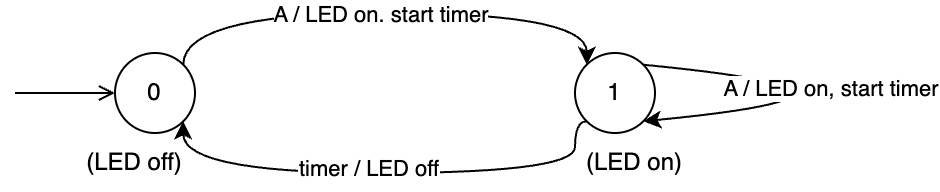

The diagram above was exported from draw.io. Its source (the exported page's mxGraphModel, read from the mxfile embedded in the PNG):
<mxGraphModel dx="954" dy="610" grid="1" gridSize="10" guides="1" tooltips="1" connect="1" arrows="1" fold="1" page="1" pageScale="1" pageWidth="827" pageHeight="1169" math="0" shadow="0">
  <root>
    <mxCell id="kqJ1kcw-TuHTR2UuNhqG-0" />
    <mxCell id="kqJ1kcw-TuHTR2UuNhqG-1" parent="kqJ1kcw-TuHTR2UuNhqG-0" />
    <mxCell id="kqJ1kcw-TuHTR2UuNhqG-2" value="0" style="ellipse;whiteSpace=wrap;html=1;aspect=fixed;rounded=1;" parent="kqJ1kcw-TuHTR2UuNhqG-1" vertex="1">
      <mxGeometry x="100" y="220" width="40" height="40" as="geometry" />
    </mxCell>
    <mxCell id="kqJ1kcw-TuHTR2UuNhqG-3" value="1" style="ellipse;whiteSpace=wrap;html=1;aspect=fixed;rounded=1;" parent="kqJ1kcw-TuHTR2UuNhqG-1" vertex="1">
      <mxGeometry x="330" y="220" width="40" height="40" as="geometry" />
    </mxCell>
    <mxCell id="kqJ1kcw-TuHTR2UuNhqG-4" value="" style="endArrow=classic;html=1;rounded=1;exitX=1;exitY=0;exitDx=0;exitDy=0;entryX=0;entryY=0;entryDx=0;entryDy=0;edgeStyle=orthogonalEdgeStyle;curved=1;" parent="kqJ1kcw-TuHTR2UuNhqG-1" source="kqJ1kcw-TuHTR2UuNhqG-2" target="kqJ1kcw-TuHTR2UuNhqG-3" edge="1">
      <mxGeometry width="50" height="50" relative="1" as="geometry">
        <mxPoint x="390" y="340" as="sourcePoint" />
        <mxPoint x="440" y="290" as="targetPoint" />
        <Array as="points">
          <mxPoint x="134" y="200" />
          <mxPoint x="336" y="200" />
        </Array>
      </mxGeometry>
    </mxCell>
    <mxCell id="kqJ1kcw-TuHTR2UuNhqG-5" value="A / LED on. start timer" style="edgeLabel;html=1;align=center;verticalAlign=middle;resizable=0;points=[];rounded=1;" parent="kqJ1kcw-TuHTR2UuNhqG-4" vertex="1" connectable="0">
      <mxGeometry x="-0.0218" relative="1" as="geometry">
        <mxPoint as="offset" />
      </mxGeometry>
    </mxCell>
    <mxCell id="kqJ1kcw-TuHTR2UuNhqG-6" value="" style="endArrow=classic;html=1;rounded=1;exitX=0;exitY=1;exitDx=0;exitDy=0;entryX=1;entryY=1;entryDx=0;entryDy=0;edgeStyle=orthogonalEdgeStyle;curved=1;" parent="kqJ1kcw-TuHTR2UuNhqG-1" source="kqJ1kcw-TuHTR2UuNhqG-3" target="kqJ1kcw-TuHTR2UuNhqG-2" edge="1">
      <mxGeometry width="50" height="50" relative="1" as="geometry">
        <mxPoint x="390" y="340" as="sourcePoint" />
        <mxPoint x="440" y="290" as="targetPoint" />
        <Array as="points">
          <mxPoint x="330" y="254" />
          <mxPoint x="330" y="280" />
          <mxPoint x="134" y="280" />
        </Array>
      </mxGeometry>
    </mxCell>
    <mxCell id="kqJ1kcw-TuHTR2UuNhqG-7" value="timer / LED off" style="edgeLabel;html=1;align=center;verticalAlign=middle;resizable=0;points=[];rounded=1;" parent="kqJ1kcw-TuHTR2UuNhqG-6" vertex="1" connectable="0">
      <mxGeometry x="0.0545" y="-3" relative="1" as="geometry">
        <mxPoint x="-1" as="offset" />
      </mxGeometry>
    </mxCell>
    <mxCell id="kqJ1kcw-TuHTR2UuNhqG-8" value="&lt;div&gt;(LED off)&lt;/div&gt;" style="text;html=1;align=center;verticalAlign=middle;whiteSpace=wrap;rounded=1;" parent="kqJ1kcw-TuHTR2UuNhqG-1" vertex="1">
      <mxGeometry x="80" y="260" width="60" height="30" as="geometry" />
    </mxCell>
    <mxCell id="kqJ1kcw-TuHTR2UuNhqG-9" value="&lt;div&gt;(LED on)&lt;/div&gt;" style="text;html=1;align=center;verticalAlign=middle;whiteSpace=wrap;rounded=1;" parent="kqJ1kcw-TuHTR2UuNhqG-1" vertex="1">
      <mxGeometry x="330" y="260" width="60" height="30" as="geometry" />
    </mxCell>
    <mxCell id="kqJ1kcw-TuHTR2UuNhqG-10" value="" style="endArrow=open;html=1;rounded=1;endFill=0;" parent="kqJ1kcw-TuHTR2UuNhqG-1" edge="1">
      <mxGeometry width="50" height="50" relative="1" as="geometry">
        <mxPoint x="50" y="240" as="sourcePoint" />
        <mxPoint x="100" y="240" as="targetPoint" />
      </mxGeometry>
    </mxCell>
    <mxCell id="i-ciQt3in527QOjcitqm-2" value="" style="endArrow=classic;html=1;rounded=1;exitX=1;exitY=0;exitDx=0;exitDy=0;entryX=1;entryY=1;entryDx=0;entryDy=0;edgeStyle=orthogonalEdgeStyle;curved=1;elbow=vertical;" parent="kqJ1kcw-TuHTR2UuNhqG-1" source="kqJ1kcw-TuHTR2UuNhqG-3" target="kqJ1kcw-TuHTR2UuNhqG-3" edge="1">
      <mxGeometry width="50" height="50" relative="1" as="geometry">
        <mxPoint x="390" y="340" as="sourcePoint" />
        <mxPoint x="440" y="290" as="targetPoint" />
        <Array as="points">
          <mxPoint x="510" y="240" />
        </Array>
      </mxGeometry>
    </mxCell>
    <mxCell id="i-ciQt3in527QOjcitqm-3" value="A / LED on, start timer" style="edgeLabel;html=1;align=center;verticalAlign=middle;resizable=0;points=[];" parent="i-ciQt3in527QOjcitqm-2" vertex="1" connectable="0">
      <mxGeometry x="-0.7582" y="1" relative="1" as="geometry">
        <mxPoint x="58" y="9" as="offset" />
      </mxGeometry>
    </mxCell>
  </root>
</mxGraphModel>